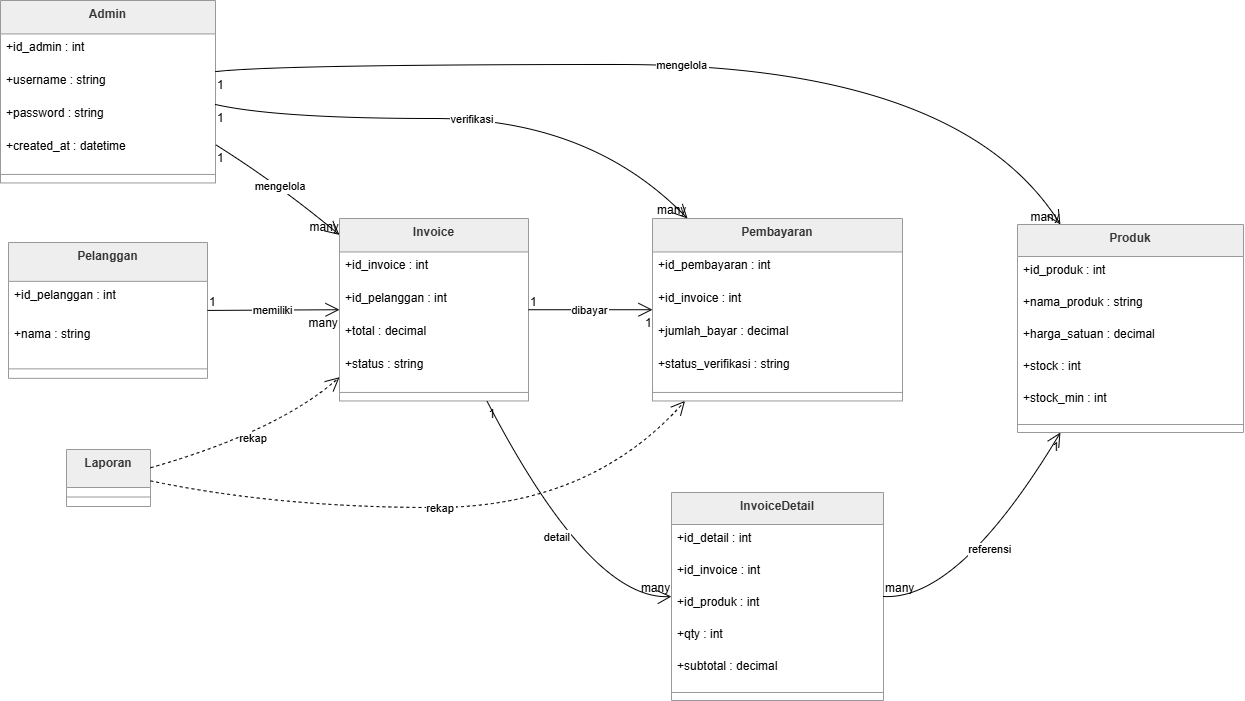

The diagram above was exported from draw.io. Its source (the exported page's mxGraphModel, read from the mxfile embedded in the PNG):
<mxGraphModel dx="1246" dy="-1862" grid="1" gridSize="10" guides="1" tooltips="1" connect="1" arrows="1" fold="1" page="1" pageScale="1" pageWidth="583" pageHeight="413" math="0" shadow="0">
  <root>
    <mxCell id="0" />
    <mxCell id="1" parent="0" />
    <mxCell id="DZYw7b8GI20-94LEove--266" parent="1" style="swimlane;fontStyle=1;align=center;verticalAlign=top;childLayout=stackLayout;horizontal=1;startSize=33.45454545454545;horizontalStack=0;resizeParent=1;resizeParentMax=0;resizeLast=0;collapsible=0;marginBottom=0;fillColor=light-dark(#eeeeee,#1f2020);strokeColor=light-dark(#999999,#cccccc);fontColor=light-dark(#333333,#cccccc);" value="Admin" vertex="1">
      <mxGeometry height="182.45454545454544" width="215" x="20" y="2500" as="geometry" />
    </mxCell>
    <mxCell id="DZYw7b8GI20-94LEove--267" parent="DZYw7b8GI20-94LEove--266" style="text;strokeColor=none;fillColor=none;align=left;verticalAlign=top;spacingLeft=4;spacingRight=4;overflow=hidden;rotatable=0;points=[[0,0.5],[1,0.5]];portConstraint=eastwest;" value="+id_admin : int" vertex="1">
      <mxGeometry height="33" width="215" y="33.45454545454545" as="geometry" />
    </mxCell>
    <mxCell id="DZYw7b8GI20-94LEove--268" parent="DZYw7b8GI20-94LEove--266" style="text;strokeColor=none;fillColor=none;align=left;verticalAlign=top;spacingLeft=4;spacingRight=4;overflow=hidden;rotatable=0;points=[[0,0.5],[1,0.5]];portConstraint=eastwest;" value="+username : string" vertex="1">
      <mxGeometry height="33" width="215" y="66.45454545454545" as="geometry" />
    </mxCell>
    <mxCell id="DZYw7b8GI20-94LEove--269" parent="DZYw7b8GI20-94LEove--266" style="text;strokeColor=none;fillColor=none;align=left;verticalAlign=top;spacingLeft=4;spacingRight=4;overflow=hidden;rotatable=0;points=[[0,0.5],[1,0.5]];portConstraint=eastwest;" value="+password : string" vertex="1">
      <mxGeometry height="33" width="215" y="99.45454545454545" as="geometry" />
    </mxCell>
    <mxCell id="DZYw7b8GI20-94LEove--270" parent="DZYw7b8GI20-94LEove--266" style="text;strokeColor=none;fillColor=none;align=left;verticalAlign=top;spacingLeft=4;spacingRight=4;overflow=hidden;rotatable=0;points=[[0,0.5],[1,0.5]];portConstraint=eastwest;" value="+created_at : datetime" vertex="1">
      <mxGeometry height="33" width="215" y="132.45454545454544" as="geometry" />
    </mxCell>
    <mxCell id="DZYw7b8GI20-94LEove--271" parent="DZYw7b8GI20-94LEove--266" style="line;strokeWidth=1;fillColor=none;align=left;verticalAlign=middle;spacingTop=-1;spacingLeft=3;spacingRight=3;rotatable=0;labelPosition=right;points=[];portConstraint=eastwest;strokeColor=inherit;" vertex="1">
      <mxGeometry height="17" width="215" y="165.45454545454544" as="geometry" />
    </mxCell>
    <mxCell id="DZYw7b8GI20-94LEove--272" parent="1" style="swimlane;fontStyle=1;align=center;verticalAlign=top;childLayout=stackLayout;horizontal=1;startSize=38.857142857142854;horizontalStack=0;resizeParent=1;resizeParentMax=0;resizeLast=0;collapsible=0;marginBottom=0;fillColor=light-dark(#eeeeee,#1f2020);strokeColor=light-dark(#999999,#cccccc);fontColor=light-dark(#333333,#cccccc);" value="Pelanggan" vertex="1">
      <mxGeometry height="135.85714285714286" width="199" x="28" y="2742" as="geometry" />
    </mxCell>
    <mxCell id="DZYw7b8GI20-94LEove--273" parent="DZYw7b8GI20-94LEove--272" style="text;strokeColor=none;fillColor=none;align=left;verticalAlign=top;spacingLeft=4;spacingRight=4;overflow=hidden;rotatable=0;points=[[0,0.5],[1,0.5]];portConstraint=eastwest;" value="+id_pelanggan : int" vertex="1">
      <mxGeometry height="39" width="199" y="38.857142857142854" as="geometry" />
    </mxCell>
    <mxCell id="DZYw7b8GI20-94LEove--274" parent="DZYw7b8GI20-94LEove--272" style="text;strokeColor=none;fillColor=none;align=left;verticalAlign=top;spacingLeft=4;spacingRight=4;overflow=hidden;rotatable=0;points=[[0,0.5],[1,0.5]];portConstraint=eastwest;" value="+nama : string" vertex="1">
      <mxGeometry height="39" width="199" y="77.85714285714286" as="geometry" />
    </mxCell>
    <mxCell id="DZYw7b8GI20-94LEove--275" parent="DZYw7b8GI20-94LEove--272" style="line;strokeWidth=1;fillColor=none;align=left;verticalAlign=middle;spacingTop=-1;spacingLeft=3;spacingRight=3;rotatable=0;labelPosition=right;points=[];portConstraint=eastwest;strokeColor=inherit;" vertex="1">
      <mxGeometry height="19" width="199" y="116.85714285714286" as="geometry" />
    </mxCell>
    <mxCell id="DZYw7b8GI20-94LEove--276" parent="1" style="swimlane;fontStyle=1;align=center;verticalAlign=top;childLayout=stackLayout;horizontal=1;startSize=32;horizontalStack=0;resizeParent=1;resizeParentMax=0;resizeLast=0;collapsible=0;marginBottom=0;fillColor=light-dark(#eeeeee,#1f2020);strokeColor=light-dark(#999999,#cccccc);fontColor=light-dark(#333333,#cccccc);" value="Produk" vertex="1">
      <mxGeometry height="208" width="226" x="1037" y="2724" as="geometry" />
    </mxCell>
    <mxCell id="DZYw7b8GI20-94LEove--277" parent="DZYw7b8GI20-94LEove--276" style="text;strokeColor=none;fillColor=none;align=left;verticalAlign=top;spacingLeft=4;spacingRight=4;overflow=hidden;rotatable=0;points=[[0,0.5],[1,0.5]];portConstraint=eastwest;" value="+id_produk : int" vertex="1">
      <mxGeometry height="32" width="226" y="32" as="geometry" />
    </mxCell>
    <mxCell id="DZYw7b8GI20-94LEove--278" parent="DZYw7b8GI20-94LEove--276" style="text;strokeColor=none;fillColor=none;align=left;verticalAlign=top;spacingLeft=4;spacingRight=4;overflow=hidden;rotatable=0;points=[[0,0.5],[1,0.5]];portConstraint=eastwest;" value="+nama_produk : string" vertex="1">
      <mxGeometry height="32" width="226" y="64" as="geometry" />
    </mxCell>
    <mxCell id="DZYw7b8GI20-94LEove--279" parent="DZYw7b8GI20-94LEove--276" style="text;strokeColor=none;fillColor=none;align=left;verticalAlign=top;spacingLeft=4;spacingRight=4;overflow=hidden;rotatable=0;points=[[0,0.5],[1,0.5]];portConstraint=eastwest;" value="+harga_satuan : decimal" vertex="1">
      <mxGeometry height="32" width="226" y="96" as="geometry" />
    </mxCell>
    <mxCell id="DZYw7b8GI20-94LEove--280" parent="DZYw7b8GI20-94LEove--276" style="text;strokeColor=none;fillColor=none;align=left;verticalAlign=top;spacingLeft=4;spacingRight=4;overflow=hidden;rotatable=0;points=[[0,0.5],[1,0.5]];portConstraint=eastwest;" value="+stock : int" vertex="1">
      <mxGeometry height="32" width="226" y="128" as="geometry" />
    </mxCell>
    <mxCell id="DZYw7b8GI20-94LEove--281" parent="DZYw7b8GI20-94LEove--276" style="text;strokeColor=none;fillColor=none;align=left;verticalAlign=top;spacingLeft=4;spacingRight=4;overflow=hidden;rotatable=0;points=[[0,0.5],[1,0.5]];portConstraint=eastwest;" value="+stock_min : int" vertex="1">
      <mxGeometry height="32" width="226" y="160" as="geometry" />
    </mxCell>
    <mxCell id="DZYw7b8GI20-94LEove--282" parent="DZYw7b8GI20-94LEove--276" style="line;strokeWidth=1;fillColor=none;align=left;verticalAlign=middle;spacingTop=-1;spacingLeft=3;spacingRight=3;rotatable=0;labelPosition=right;points=[];portConstraint=eastwest;strokeColor=inherit;" vertex="1">
      <mxGeometry height="16" width="226" y="192" as="geometry" />
    </mxCell>
    <mxCell id="DZYw7b8GI20-94LEove--283" parent="1" style="swimlane;fontStyle=1;align=center;verticalAlign=top;childLayout=stackLayout;horizontal=1;startSize=33.45454545454545;horizontalStack=0;resizeParent=1;resizeParentMax=0;resizeLast=0;collapsible=0;marginBottom=0;fillColor=light-dark(#eeeeee,#1f2020);strokeColor=light-dark(#999999,#cccccc);fontColor=light-dark(#333333,#cccccc);" value="Invoice" vertex="1">
      <mxGeometry height="182.45454545454544" width="189" x="359" y="2718" as="geometry" />
    </mxCell>
    <mxCell id="DZYw7b8GI20-94LEove--284" parent="DZYw7b8GI20-94LEove--283" style="text;strokeColor=none;fillColor=none;align=left;verticalAlign=top;spacingLeft=4;spacingRight=4;overflow=hidden;rotatable=0;points=[[0,0.5],[1,0.5]];portConstraint=eastwest;" value="+id_invoice : int" vertex="1">
      <mxGeometry height="33" width="189" y="33.45454545454545" as="geometry" />
    </mxCell>
    <mxCell id="DZYw7b8GI20-94LEove--285" parent="DZYw7b8GI20-94LEove--283" style="text;strokeColor=none;fillColor=none;align=left;verticalAlign=top;spacingLeft=4;spacingRight=4;overflow=hidden;rotatable=0;points=[[0,0.5],[1,0.5]];portConstraint=eastwest;" value="+id_pelanggan : int" vertex="1">
      <mxGeometry height="33" width="189" y="66.45454545454545" as="geometry" />
    </mxCell>
    <mxCell id="DZYw7b8GI20-94LEove--286" parent="DZYw7b8GI20-94LEove--283" style="text;strokeColor=none;fillColor=none;align=left;verticalAlign=top;spacingLeft=4;spacingRight=4;overflow=hidden;rotatable=0;points=[[0,0.5],[1,0.5]];portConstraint=eastwest;" value="+total : decimal" vertex="1">
      <mxGeometry height="33" width="189" y="99.45454545454545" as="geometry" />
    </mxCell>
    <mxCell id="DZYw7b8GI20-94LEove--287" parent="DZYw7b8GI20-94LEove--283" style="text;strokeColor=none;fillColor=none;align=left;verticalAlign=top;spacingLeft=4;spacingRight=4;overflow=hidden;rotatable=0;points=[[0,0.5],[1,0.5]];portConstraint=eastwest;" value="+status : string" vertex="1">
      <mxGeometry height="33" width="189" y="132.45454545454544" as="geometry" />
    </mxCell>
    <mxCell id="DZYw7b8GI20-94LEove--288" parent="DZYw7b8GI20-94LEove--283" style="line;strokeWidth=1;fillColor=none;align=left;verticalAlign=middle;spacingTop=-1;spacingLeft=3;spacingRight=3;rotatable=0;labelPosition=right;points=[];portConstraint=eastwest;strokeColor=inherit;" vertex="1">
      <mxGeometry height="17" width="189" y="165.45454545454544" as="geometry" />
    </mxCell>
    <mxCell id="DZYw7b8GI20-94LEove--289" parent="1" style="swimlane;fontStyle=1;align=center;verticalAlign=top;childLayout=stackLayout;horizontal=1;startSize=32;horizontalStack=0;resizeParent=1;resizeParentMax=0;resizeLast=0;collapsible=0;marginBottom=0;fillColor=light-dark(#eeeeee,#1f2020);strokeColor=light-dark(#999999,#cccccc);fontColor=light-dark(#333333,#cccccc);" value="InvoiceDetail" vertex="1">
      <mxGeometry height="208" width="212" x="691" y="2992" as="geometry" />
    </mxCell>
    <mxCell id="DZYw7b8GI20-94LEove--290" parent="DZYw7b8GI20-94LEove--289" style="text;strokeColor=none;fillColor=none;align=left;verticalAlign=top;spacingLeft=4;spacingRight=4;overflow=hidden;rotatable=0;points=[[0,0.5],[1,0.5]];portConstraint=eastwest;" value="+id_detail : int" vertex="1">
      <mxGeometry height="32" width="212" y="32" as="geometry" />
    </mxCell>
    <mxCell id="DZYw7b8GI20-94LEove--291" parent="DZYw7b8GI20-94LEove--289" style="text;strokeColor=none;fillColor=none;align=left;verticalAlign=top;spacingLeft=4;spacingRight=4;overflow=hidden;rotatable=0;points=[[0,0.5],[1,0.5]];portConstraint=eastwest;" value="+id_invoice : int" vertex="1">
      <mxGeometry height="32" width="212" y="64" as="geometry" />
    </mxCell>
    <mxCell id="DZYw7b8GI20-94LEove--292" parent="DZYw7b8GI20-94LEove--289" style="text;strokeColor=none;fillColor=none;align=left;verticalAlign=top;spacingLeft=4;spacingRight=4;overflow=hidden;rotatable=0;points=[[0,0.5],[1,0.5]];portConstraint=eastwest;" value="+id_produk : int" vertex="1">
      <mxGeometry height="32" width="212" y="96" as="geometry" />
    </mxCell>
    <mxCell id="DZYw7b8GI20-94LEove--293" parent="DZYw7b8GI20-94LEove--289" style="text;strokeColor=none;fillColor=none;align=left;verticalAlign=top;spacingLeft=4;spacingRight=4;overflow=hidden;rotatable=0;points=[[0,0.5],[1,0.5]];portConstraint=eastwest;" value="+qty : int" vertex="1">
      <mxGeometry height="32" width="212" y="128" as="geometry" />
    </mxCell>
    <mxCell id="DZYw7b8GI20-94LEove--294" parent="DZYw7b8GI20-94LEove--289" style="text;strokeColor=none;fillColor=none;align=left;verticalAlign=top;spacingLeft=4;spacingRight=4;overflow=hidden;rotatable=0;points=[[0,0.5],[1,0.5]];portConstraint=eastwest;" value="+subtotal : decimal" vertex="1">
      <mxGeometry height="32" width="212" y="160" as="geometry" />
    </mxCell>
    <mxCell id="DZYw7b8GI20-94LEove--295" parent="DZYw7b8GI20-94LEove--289" style="line;strokeWidth=1;fillColor=none;align=left;verticalAlign=middle;spacingTop=-1;spacingLeft=3;spacingRight=3;rotatable=0;labelPosition=right;points=[];portConstraint=eastwest;strokeColor=inherit;" vertex="1">
      <mxGeometry height="16" width="212" y="192" as="geometry" />
    </mxCell>
    <mxCell id="DZYw7b8GI20-94LEove--296" parent="1" style="swimlane;fontStyle=1;align=center;verticalAlign=top;childLayout=stackLayout;horizontal=1;startSize=33.45454545454545;horizontalStack=0;resizeParent=1;resizeParentMax=0;resizeLast=0;collapsible=0;marginBottom=0;fillColor=light-dark(#eeeeee,#1f2020);strokeColor=light-dark(#999999,#cccccc);fontColor=light-dark(#333333,#cccccc);" value="Pembayaran" vertex="1">
      <mxGeometry height="182.45454545454544" width="250" x="672" y="2718" as="geometry" />
    </mxCell>
    <mxCell id="DZYw7b8GI20-94LEove--297" parent="DZYw7b8GI20-94LEove--296" style="text;strokeColor=none;fillColor=none;align=left;verticalAlign=top;spacingLeft=4;spacingRight=4;overflow=hidden;rotatable=0;points=[[0,0.5],[1,0.5]];portConstraint=eastwest;" value="+id_pembayaran : int" vertex="1">
      <mxGeometry height="33" width="250" y="33.45454545454545" as="geometry" />
    </mxCell>
    <mxCell id="DZYw7b8GI20-94LEove--298" parent="DZYw7b8GI20-94LEove--296" style="text;strokeColor=none;fillColor=none;align=left;verticalAlign=top;spacingLeft=4;spacingRight=4;overflow=hidden;rotatable=0;points=[[0,0.5],[1,0.5]];portConstraint=eastwest;" value="+id_invoice : int" vertex="1">
      <mxGeometry height="33" width="250" y="66.45454545454545" as="geometry" />
    </mxCell>
    <mxCell id="DZYw7b8GI20-94LEove--299" parent="DZYw7b8GI20-94LEove--296" style="text;strokeColor=none;fillColor=none;align=left;verticalAlign=top;spacingLeft=4;spacingRight=4;overflow=hidden;rotatable=0;points=[[0,0.5],[1,0.5]];portConstraint=eastwest;" value="+jumlah_bayar : decimal" vertex="1">
      <mxGeometry height="33" width="250" y="99.45454545454545" as="geometry" />
    </mxCell>
    <mxCell id="DZYw7b8GI20-94LEove--300" parent="DZYw7b8GI20-94LEove--296" style="text;strokeColor=none;fillColor=none;align=left;verticalAlign=top;spacingLeft=4;spacingRight=4;overflow=hidden;rotatable=0;points=[[0,0.5],[1,0.5]];portConstraint=eastwest;" value="+status_verifikasi : string" vertex="1">
      <mxGeometry height="33" width="250" y="132.45454545454544" as="geometry" />
    </mxCell>
    <mxCell id="DZYw7b8GI20-94LEove--301" parent="DZYw7b8GI20-94LEove--296" style="line;strokeWidth=1;fillColor=none;align=left;verticalAlign=middle;spacingTop=-1;spacingLeft=3;spacingRight=3;rotatable=0;labelPosition=right;points=[];portConstraint=eastwest;strokeColor=inherit;" vertex="1">
      <mxGeometry height="17" width="250" y="165.45454545454544" as="geometry" />
    </mxCell>
    <mxCell id="DZYw7b8GI20-94LEove--302" parent="1" style="swimlane;fontStyle=1;align=center;verticalAlign=top;childLayout=stackLayout;horizontal=1;startSize=38;horizontalStack=0;resizeParent=1;resizeParentMax=0;resizeLast=0;collapsible=0;marginBottom=0;fillColor=light-dark(#eeeeee,#1f2020);strokeColor=light-dark(#999999,#cccccc);fontColor=light-dark(#333333,#cccccc);" value="Laporan" vertex="1">
      <mxGeometry height="57" width="84" x="86" y="2949" as="geometry" />
    </mxCell>
    <mxCell id="DZYw7b8GI20-94LEove--303" parent="DZYw7b8GI20-94LEove--302" style="line;strokeWidth=1;fillColor=none;align=left;verticalAlign=middle;spacingTop=-1;spacingLeft=3;spacingRight=3;rotatable=0;labelPosition=right;points=[];portConstraint=eastwest;strokeColor=inherit;" vertex="1">
      <mxGeometry height="19" width="84" y="38" as="geometry" />
    </mxCell>
    <mxCell id="DZYw7b8GI20-94LEove--304" edge="1" parent="1" source="DZYw7b8GI20-94LEove--266" style="curved=1;startArrow=none;endArrow=open;endSize=12;exitX=1;exitY=0.39;entryX=0.19;entryY=0;rounded=0;" target="DZYw7b8GI20-94LEove--276" value="mengelola">
      <mxGeometry relative="1" as="geometry">
        <Array as="points">
          <mxPoint x="297" y="2564" />
          <mxPoint x="979" y="2564" />
        </Array>
      </mxGeometry>
    </mxCell>
    <mxCell id="DZYw7b8GI20-94LEove--305" parent="DZYw7b8GI20-94LEove--304" style="edgeLabel;resizable=0;labelBackgroundColor=none;fontSize=12;align=left;verticalAlign=top;" value="1" vertex="1">
      <mxGeometry relative="1" x="-1" as="geometry" />
    </mxCell>
    <mxCell id="DZYw7b8GI20-94LEove--306" parent="DZYw7b8GI20-94LEove--304" style="edgeLabel;resizable=0;labelBackgroundColor=none;fontSize=12;align=right;verticalAlign=bottom;" value="many" vertex="1">
      <mxGeometry relative="1" x="1" as="geometry" />
    </mxCell>
    <mxCell id="DZYw7b8GI20-94LEove--307" edge="1" parent="1" source="DZYw7b8GI20-94LEove--266" style="curved=1;startArrow=none;endArrow=open;endSize=12;exitX=1;exitY=0.79;entryX=0;entryY=0.09;rounded=0;" target="DZYw7b8GI20-94LEove--283" value="mengelola">
      <mxGeometry relative="1" as="geometry">
        <Array as="points">
          <mxPoint x="297" y="2683" />
        </Array>
      </mxGeometry>
    </mxCell>
    <mxCell id="DZYw7b8GI20-94LEove--308" parent="DZYw7b8GI20-94LEove--307" style="edgeLabel;resizable=0;labelBackgroundColor=none;fontSize=12;align=left;verticalAlign=top;" value="1" vertex="1">
      <mxGeometry relative="1" x="-1" as="geometry" />
    </mxCell>
    <mxCell id="DZYw7b8GI20-94LEove--309" parent="DZYw7b8GI20-94LEove--307" style="edgeLabel;resizable=0;labelBackgroundColor=none;fontSize=12;align=right;verticalAlign=bottom;" value="many" vertex="1">
      <mxGeometry relative="1" x="1" as="geometry" />
    </mxCell>
    <mxCell id="DZYw7b8GI20-94LEove--310" edge="1" parent="1" source="DZYw7b8GI20-94LEove--266" style="curved=1;startArrow=none;endArrow=open;endSize=12;exitX=1;exitY=0.57;entryX=0.14;entryY=0;rounded=0;" target="DZYw7b8GI20-94LEove--296" value="verifikasi">
      <mxGeometry relative="1" as="geometry">
        <Array as="points">
          <mxPoint x="297" y="2618" />
          <mxPoint x="610" y="2618" />
        </Array>
      </mxGeometry>
    </mxCell>
    <mxCell id="DZYw7b8GI20-94LEove--311" parent="DZYw7b8GI20-94LEove--310" style="edgeLabel;resizable=0;labelBackgroundColor=none;fontSize=12;align=left;verticalAlign=top;" value="1" vertex="1">
      <mxGeometry relative="1" x="-1" as="geometry" />
    </mxCell>
    <mxCell id="DZYw7b8GI20-94LEove--312" parent="DZYw7b8GI20-94LEove--310" style="edgeLabel;resizable=0;labelBackgroundColor=none;fontSize=12;align=right;verticalAlign=bottom;" value="many" vertex="1">
      <mxGeometry relative="1" x="1" as="geometry" />
    </mxCell>
    <mxCell id="DZYw7b8GI20-94LEove--313" edge="1" parent="1" source="DZYw7b8GI20-94LEove--272" style="curved=1;startArrow=none;endArrow=open;endSize=12;exitX=1;exitY=0.5;entryX=0;entryY=0.5;rounded=0;" target="DZYw7b8GI20-94LEove--283" value="memiliki">
      <mxGeometry relative="1" as="geometry">
        <Array as="points" />
      </mxGeometry>
    </mxCell>
    <mxCell id="DZYw7b8GI20-94LEove--314" parent="DZYw7b8GI20-94LEove--313" style="edgeLabel;resizable=0;labelBackgroundColor=none;fontSize=12;align=left;verticalAlign=bottom;" value="1" vertex="1">
      <mxGeometry relative="1" x="-1" as="geometry" />
    </mxCell>
    <mxCell id="DZYw7b8GI20-94LEove--315" parent="DZYw7b8GI20-94LEove--313" style="edgeLabel;resizable=0;labelBackgroundColor=none;fontSize=12;align=right;verticalAlign=top;" value="many" vertex="1">
      <mxGeometry relative="1" x="1" as="geometry" />
    </mxCell>
    <mxCell id="DZYw7b8GI20-94LEove--316" edge="1" parent="1" source="DZYw7b8GI20-94LEove--283" style="curved=1;startArrow=none;endArrow=open;endSize=12;exitX=0.78;exitY=1;entryX=0;entryY=0.5;rounded=0;" target="DZYw7b8GI20-94LEove--289" value="detail">
      <mxGeometry relative="1" as="geometry">
        <Array as="points">
          <mxPoint x="610" y="3100" />
        </Array>
      </mxGeometry>
    </mxCell>
    <mxCell id="DZYw7b8GI20-94LEove--317" parent="DZYw7b8GI20-94LEove--316" style="edgeLabel;resizable=0;labelBackgroundColor=none;fontSize=12;align=left;verticalAlign=top;" value="1" vertex="1">
      <mxGeometry relative="1" x="-1" as="geometry" />
    </mxCell>
    <mxCell id="DZYw7b8GI20-94LEove--318" parent="DZYw7b8GI20-94LEove--316" style="edgeLabel;resizable=0;labelBackgroundColor=none;fontSize=12;align=right;verticalAlign=bottom;" value="many" vertex="1">
      <mxGeometry relative="1" x="1" as="geometry" />
    </mxCell>
    <mxCell id="DZYw7b8GI20-94LEove--319" edge="1" parent="1" source="DZYw7b8GI20-94LEove--283" style="curved=1;startArrow=none;endArrow=open;endSize=12;exitX=1;exitY=0.5;entryX=0;entryY=0.5;rounded=0;" target="DZYw7b8GI20-94LEove--296" value="dibayar">
      <mxGeometry relative="1" as="geometry">
        <Array as="points" />
      </mxGeometry>
    </mxCell>
    <mxCell id="DZYw7b8GI20-94LEove--320" parent="DZYw7b8GI20-94LEove--319" style="edgeLabel;resizable=0;labelBackgroundColor=none;fontSize=12;align=left;verticalAlign=bottom;" value="1" vertex="1">
      <mxGeometry relative="1" x="-1" as="geometry" />
    </mxCell>
    <mxCell id="DZYw7b8GI20-94LEove--321" parent="DZYw7b8GI20-94LEove--319" style="edgeLabel;resizable=0;labelBackgroundColor=none;fontSize=12;align=right;verticalAlign=top;" value="1" vertex="1">
      <mxGeometry relative="1" x="1" as="geometry" />
    </mxCell>
    <mxCell id="DZYw7b8GI20-94LEove--322" edge="1" parent="1" source="DZYw7b8GI20-94LEove--289" style="curved=1;startArrow=none;endArrow=open;endSize=12;exitX=1;exitY=0.5;entryX=0.19;entryY=1;rounded=0;" target="DZYw7b8GI20-94LEove--276" value="referensi">
      <mxGeometry relative="1" as="geometry">
        <Array as="points">
          <mxPoint x="979" y="3100" />
        </Array>
      </mxGeometry>
    </mxCell>
    <mxCell id="DZYw7b8GI20-94LEove--323" parent="DZYw7b8GI20-94LEove--322" style="edgeLabel;resizable=0;labelBackgroundColor=none;fontSize=12;align=left;verticalAlign=bottom;" value="many" vertex="1">
      <mxGeometry relative="1" x="-1" as="geometry" />
    </mxCell>
    <mxCell id="DZYw7b8GI20-94LEove--324" parent="DZYw7b8GI20-94LEove--322" style="edgeLabel;resizable=0;labelBackgroundColor=none;fontSize=12;align=right;verticalAlign=top;" value="1" vertex="1">
      <mxGeometry relative="1" x="1" as="geometry" />
    </mxCell>
    <mxCell id="DZYw7b8GI20-94LEove--325" edge="1" parent="1" source="DZYw7b8GI20-94LEove--302" style="curved=1;dashed=1;startArrow=none;endArrow=open;endSize=12;exitX=1;exitY=0.32;entryX=0;entryY=0.87;rounded=0;" target="DZYw7b8GI20-94LEove--283" value="rekap">
      <mxGeometry relative="1" as="geometry">
        <Array as="points">
          <mxPoint x="297" y="2931" />
        </Array>
      </mxGeometry>
    </mxCell>
    <mxCell id="DZYw7b8GI20-94LEove--326" edge="1" parent="1" source="DZYw7b8GI20-94LEove--302" style="curved=1;dashed=1;startArrow=none;endArrow=open;endSize=12;exitX=1;exitY=0.55;entryX=0.13;entryY=1;rounded=0;" target="DZYw7b8GI20-94LEove--296" value="rekap">
      <mxGeometry relative="1" as="geometry">
        <Array as="points">
          <mxPoint x="297" y="3007" />
          <mxPoint x="610" y="3007" />
        </Array>
      </mxGeometry>
    </mxCell>
  </root>
</mxGraphModel>